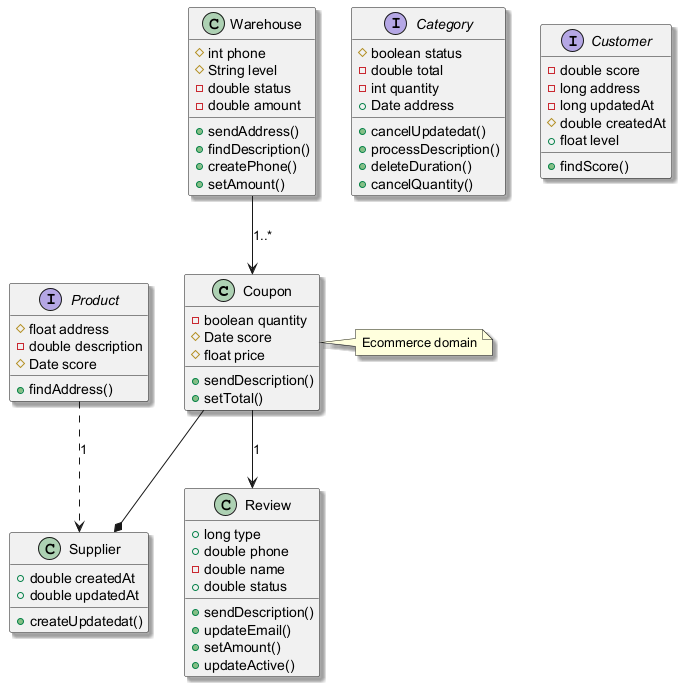

The diagram above was rendered by PlantUML. Its source (embedded in the PNG):
@startuml
skinparam shadowing true
class Coupon {
  -boolean quantity
  #Date score
  #float price
  +sendDescription()
  +setTotal()
}
interface Category {
  #boolean status
  -double total
  -int quantity
  +Date address
  +cancelUpdatedat()
  +processDescription()
  +deleteDuration()
  +cancelQuantity()
}
interface Product {
  #float address
  -double description
  #Date score
  +findAddress()
}
interface Customer {
  -double score
  -long address
  -long updatedAt
  #double createdAt
  +float level
  +findScore()
}
class Review {
  +long type
  +double phone
  -double name
  +double status
  +sendDescription()
  +updateEmail()
  +setAmount()
  +updateActive()
}
class Supplier {
  +double createdAt
  +double updatedAt
  +createUpdatedat()
}
class Warehouse {
  #int phone
  #String level
  -double status
  -double amount
  +sendAddress()
  +findDescription()
  +createPhone()
  +setAmount()
}
Coupon --> Review : "1"
Product ..> Supplier : "1"
Coupon --* Supplier
Warehouse --> Coupon : "1..*"
note right of Coupon : Ecommerce domain
@enduml